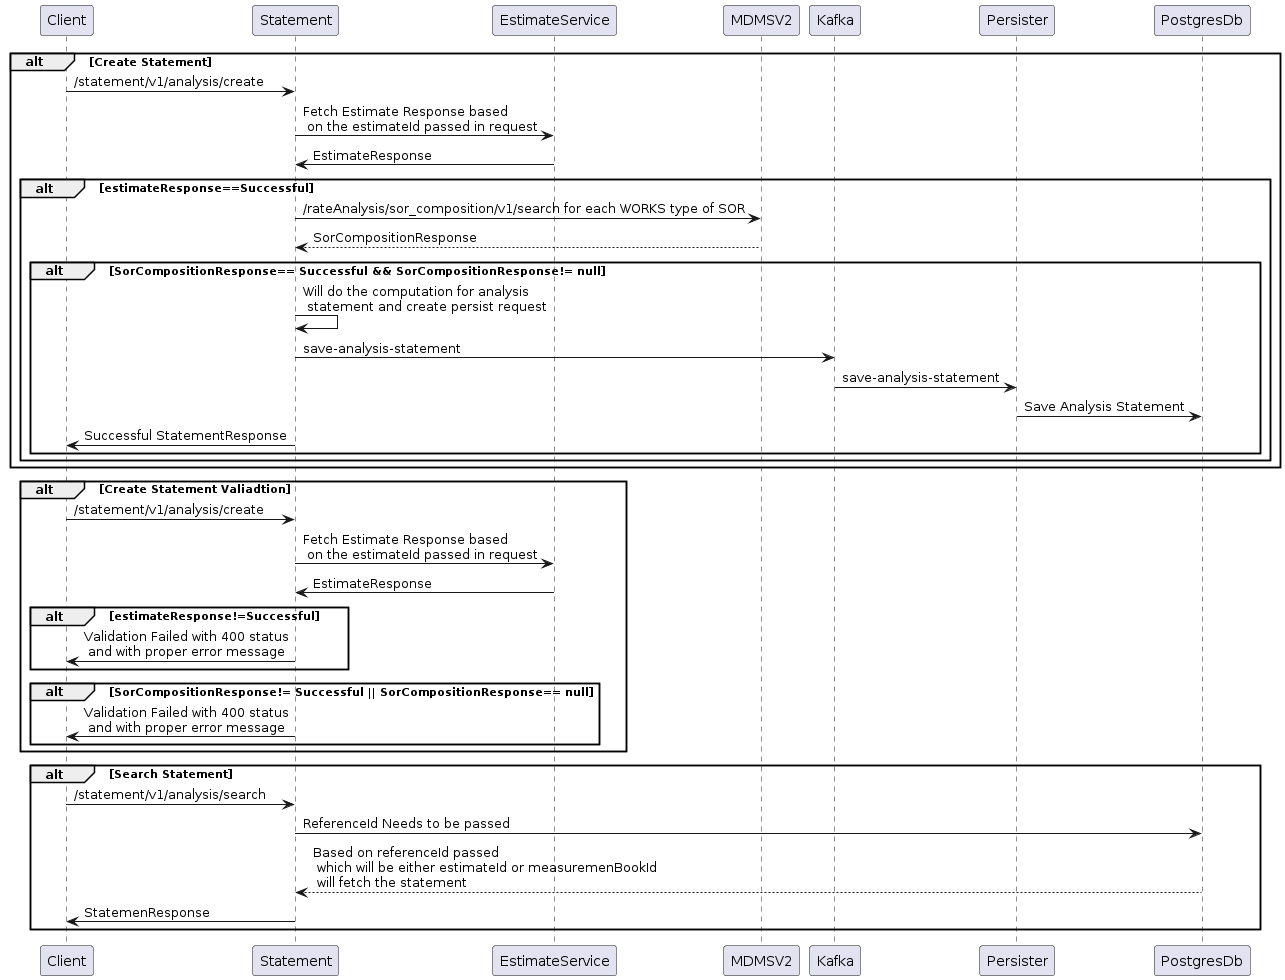

The diagram above was rendered by PlantUML. Its source (embedded in the PNG):
@startuml Statement
alt Create Statement
Client -> Statement: /statement/v1/analysis/create
Statement -> EstimateService: Fetch Estimate Response based\n on the estimateId passed in request
EstimateService-> Statement: EstimateResponse
    alt estimateResponse==Successful
        Statement -> MDMSV2:/rateAnalysis/sor_composition/v1/search for each WORKS type of SOR
        MDMSV2 --> Statement: SorCompositionResponse
        alt SorCompositionResponse== Successful && SorCompositionResponse!= null
              Statement->Statement: Will do the computation for analysis\n statement and create persist request
              Statement-> Kafka: save-analysis-statement
              Kafka->Persister: save-analysis-statement
              Persister-> PostgresDb: Save Analysis Statement
              Statement-> Client: Successful StatementResponse 
        end      
    end    

  
end
alt Create Statement Valiadtion
Client -> Statement: /statement/v1/analysis/create
Statement -> EstimateService: Fetch Estimate Response based\n on the estimateId passed in request
EstimateService-> Statement: EstimateResponse
    alt estimateResponse!=Successful
        Statement-> Client : Validation Failed with 400 status\n and with proper error message
    end
    alt SorCompositionResponse!= Successful || SorCompositionResponse== null
        Statement-> Client : Validation Failed with 400 status\n and with proper error message
    end    

end

alt Search Statement
Client ->Statement: /statement/v1/analysis/search
Statement -> PostgresDb: ReferenceId Needs to be passed
PostgresDb--> Statement:Based on referenceId passed\n which will be either estimateId or measuremenBookId\n will fetch the statement    
Statement ->Client: StatemenResponse
end

@enduml